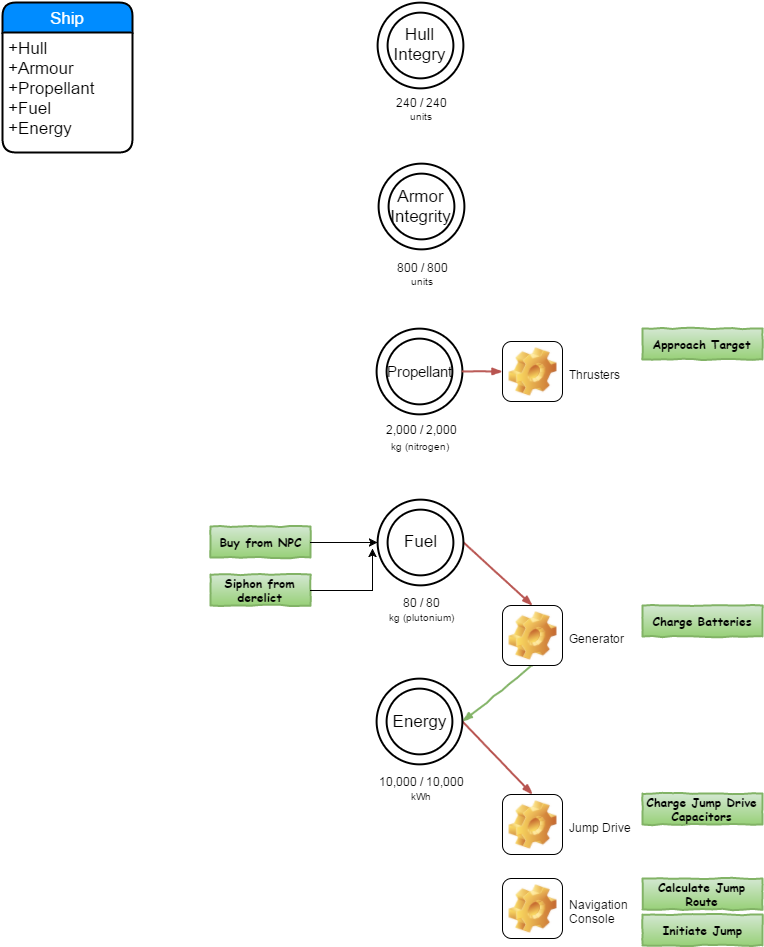

The diagram above was exported from draw.io. Its source (the exported page's mxGraphModel, read from the mxfile embedded in the PNG):
<mxGraphModel dx="608" dy="1995" grid="1" gridSize="10" guides="1" tooltips="1" connect="1" arrows="1" fold="1" page="1" pageScale="1" pageWidth="826" pageHeight="1169" background="#ffffff" math="0" shadow="0">
  <root>
    <mxCell id="0" style=";html=1;" />
    <mxCell id="1" style=";html=1;" parent="0" />
    <mxCell id="1d09ea7baa03dc-59" value="Ship" style="swimlane;html=1;childLayout=stackLayout;horizontal=1;startSize=30;horizontalStack=0;fillColor=#008cff;fontColor=#FFFFFF;rounded=1;fontSize=17;fontStyle=0;strokeWidth=2;resizeParent=0;resizeLast=1;shadow=0;dashed=0;align=center;" vertex="1" parent="1">
      <mxGeometry x="1090" y="-336" width="130" height="150" as="geometry" />
    </mxCell>
    <mxCell id="1d09ea7baa03dc-60" value="+Hull&lt;br&gt;+Armour&lt;br&gt;+Propellant&lt;br&gt;&lt;div&gt;+Fuel&lt;div&gt;+Energy&lt;/div&gt;&lt;/div&gt;" style="whiteSpace=wrap;html=1;align=left;strokeColor=none;fillColor=none;spacingLeft=4;fontSize=17;verticalAlign=top;resizable=0;rotatable=0;part=1;" vertex="1" parent="1d09ea7baa03dc-59">
      <mxGeometry y="30" width="130" height="120" as="geometry" />
    </mxCell>
    <mxCell id="1d09ea7baa03dc-78" value="" style="rounded=0;comic=1;strokeWidth=2;endArrow=blockThin;html=1;fontFamily=Comic Sans MS;fontStyle=1;exitX=1;exitY=0.5;entryX=0.5;entryY=0;plain-red" edge="1" parent="1" source="1d09ea7baa03dc-67" target="1d09ea7baa03dc-76">
      <mxGeometry width="50" height="50" relative="1" as="geometry">
        <mxPoint x="1573" y="206" as="sourcePoint" />
        <mxPoint x="1623" y="156" as="targetPoint" />
      </mxGeometry>
    </mxCell>
    <mxCell id="1d09ea7baa03dc-79" value="" style="rounded=0;comic=1;strokeWidth=2;endArrow=blockThin;html=1;fontFamily=Comic Sans MS;fontStyle=1;exitX=0.5;exitY=1;entryX=1;entryY=0.5;plain-green" edge="1" parent="1" source="1d09ea7baa03dc-76" target="1d09ea7baa03dc-68">
      <mxGeometry x="1575" y="329" width="50" height="50" as="geometry">
        <mxPoint x="1575" y="329" as="sourcePoint" />
        <mxPoint x="1622" y="356" as="targetPoint" />
      </mxGeometry>
    </mxCell>
    <mxCell id="1d09ea7baa03dc-76" value="&lt;font style=&quot;font-size: 12px&quot;&gt;Generator&lt;/font&gt;" style="icon;html=1;image=img/clipart/Gear_128x128.png;fontSize=8;labelPosition=right;verticalLabelPosition=middle;align=left;verticalAlign=middle;spacingRight=6;spacingLeft=6;" vertex="1" parent="1">
      <mxGeometry x="1590" y="267" width="60" height="60" as="geometry" />
    </mxCell>
    <mxCell id="1d09ea7baa03dc-87" value="Buy from NPC" style="html=1;whiteSpace=wrap;comic=1;strokeWidth=2;fontFamily=Comic Sans MS;fontStyle=1;plain-green" vertex="1" parent="1">
      <mxGeometry x="1298" y="188" width="100" height="31" as="geometry" />
    </mxCell>
    <mxCell id="1d09ea7baa03dc-89" style="edgeStyle=orthogonalEdgeStyle;rounded=0;html=1;entryX=0;entryY=0.5;jettySize=auto;orthogonalLoop=1;fontSize=8;" edge="1" parent="1" source="1d09ea7baa03dc-87" target="1d09ea7baa03dc-67">
      <mxGeometry relative="1" as="geometry" />
    </mxCell>
    <mxCell id="1d09ea7baa03dc-90" value="Siphon from derelict" style="html=1;whiteSpace=wrap;comic=1;strokeWidth=2;fontFamily=Comic Sans MS;fontStyle=1;plain-green" vertex="1" parent="1">
      <mxGeometry x="1298" y="236" width="100" height="31" as="geometry" />
    </mxCell>
    <mxCell id="1d09ea7baa03dc-113" value="" style="group" vertex="1" connectable="0" parent="1">
      <mxGeometry x="1465" y="160.85714285714286" width="87" height="130.14285714285714" as="geometry" />
    </mxCell>
    <mxCell id="1d09ea7baa03dc-67" value="Fuel&lt;br&gt;" style="ellipse;shape=doubleEllipse;margin=10;strokeWidth=2;fontSize=17;whiteSpace=wrap;html=1;align=center;" vertex="1" parent="1d09ea7baa03dc-113">
      <mxGeometry x="0.23076923076928324" width="85.76923076923077" height="85.71428571428571" as="geometry" />
    </mxCell>
    <mxCell id="1d09ea7baa03dc-106" value="80 / 80" style="text;html=1;strokeColor=none;fillColor=none;spacingLeft=4;spacingRight=4;whiteSpace=wrap;overflow=hidden;rotatable=0;points=[[0,0.5],[1,0.5]];portConstraint=eastwest;labelBackgroundColor=none;fontSize=12;align=center;" vertex="1" parent="1d09ea7baa03dc-113">
      <mxGeometry x="8" y="90.14285714285714" width="70" height="26" as="geometry" />
    </mxCell>
    <mxCell id="1d09ea7baa03dc-111" value="&lt;font style=&quot;font-size: 10px&quot;&gt;kg (plutonium)&lt;/font&gt;" style="text;html=1;strokeColor=none;fillColor=none;spacingLeft=4;spacingRight=4;whiteSpace=wrap;overflow=hidden;rotatable=0;points=[[0,0.5],[1,0.5]];portConstraint=eastwest;labelBackgroundColor=none;fontSize=12;align=center;" vertex="1" parent="1d09ea7baa03dc-113">
      <mxGeometry y="104.14285714285714" width="87" height="26" as="geometry" />
    </mxCell>
    <mxCell id="1d09ea7baa03dc-116" value="Jump Drive" style="icon;html=1;image=img/clipart/Gear_128x128.png;labelBackgroundColor=none;fontSize=12;align=left;labelPosition=right;verticalLabelPosition=middle;verticalAlign=middle;spacingRight=6;spacingLeft=6;" vertex="1" parent="1">
      <mxGeometry x="1590" y="456" width="60" height="60" as="geometry" />
    </mxCell>
    <mxCell id="1d09ea7baa03dc-121" value="" style="rounded=0;comic=1;strokeWidth=2;endArrow=blockThin;html=1;fontFamily=Comic Sans MS;fontStyle=1;exitX=1;exitY=0.5;entryX=0.5;entryY=0;plain-red" edge="1" parent="1" source="1d09ea7baa03dc-68" target="1d09ea7baa03dc-116">
      <mxGeometry x="1585" y="339" width="50" height="50" as="geometry">
        <mxPoint x="1630" y="337" as="sourcePoint" />
        <mxPoint x="1561" y="393" as="targetPoint" />
      </mxGeometry>
    </mxCell>
    <mxCell id="1d09ea7baa03dc-122" value="" style="group" vertex="1" connectable="0" parent="1">
      <mxGeometry x="1450" y="340.2857142857142" width="116" height="129.71428571428578" as="geometry" />
    </mxCell>
    <mxCell id="1d09ea7baa03dc-68" value="Energy&lt;br&gt;" style="ellipse;shape=doubleEllipse;margin=10;strokeWidth=2;fontSize=17;whiteSpace=wrap;html=1;align=center;" vertex="1" parent="1d09ea7baa03dc-122">
      <mxGeometry x="14.230769230769283" width="85.76923076923077" height="85.71428571428571" as="geometry" />
    </mxCell>
    <mxCell id="1d09ea7baa03dc-114" value="10,000 / 10,000" style="text;html=1;strokeColor=none;fillColor=none;spacingLeft=4;spacingRight=4;whiteSpace=wrap;overflow=hidden;rotatable=0;points=[[0,0.5],[1,0.5]];portConstraint=eastwest;labelBackgroundColor=none;fontSize=12;align=center;" vertex="1" parent="1d09ea7baa03dc-122">
      <mxGeometry y="89.71428571428578" width="116" height="26" as="geometry" />
    </mxCell>
    <mxCell id="1d09ea7baa03dc-115" value="&lt;font style=&quot;font-size: 10px&quot;&gt;kWh&lt;/font&gt;" style="text;html=1;strokeColor=none;fillColor=none;spacingLeft=4;spacingRight=4;whiteSpace=wrap;overflow=hidden;rotatable=0;points=[[0,0.5],[1,0.5]];portConstraint=eastwest;labelBackgroundColor=none;fontSize=12;align=center;" vertex="1" parent="1d09ea7baa03dc-122">
      <mxGeometry x="14" y="103.71428571428578" width="87" height="26" as="geometry" />
    </mxCell>
    <mxCell id="1d09ea7baa03dc-123" value="Charge Batteries" style="html=1;whiteSpace=wrap;comic=1;strokeWidth=2;fontFamily=Comic Sans MS;fontStyle=1;plain-green" vertex="1" parent="1">
      <mxGeometry x="1730" y="267" width="120" height="31" as="geometry" />
    </mxCell>
    <mxCell id="1d09ea7baa03dc-124" value="Charge Jump Drive Capacitors" style="html=1;whiteSpace=wrap;comic=1;strokeWidth=2;fontFamily=Comic Sans MS;fontStyle=1;plain-green" vertex="1" parent="1">
      <mxGeometry x="1730" y="455" width="120" height="31" as="geometry" />
    </mxCell>
    <mxCell id="1d09ea7baa03dc-125" value="Navigation&lt;br&gt;Console" style="icon;html=1;image=img/clipart/Gear_128x128.png;labelBackgroundColor=none;fontSize=12;align=left;labelPosition=right;verticalLabelPosition=middle;verticalAlign=middle;spacingRight=6;spacingLeft=6;" vertex="1" parent="1">
      <mxGeometry x="1590" y="540" width="60" height="60" as="geometry" />
    </mxCell>
    <mxCell id="1d09ea7baa03dc-126" value="Calculate Jump Route" style="html=1;whiteSpace=wrap;comic=1;strokeWidth=2;fontFamily=Comic Sans MS;fontStyle=1;plain-green" vertex="1" parent="1">
      <mxGeometry x="1730" y="540" width="120" height="31" as="geometry" />
    </mxCell>
    <mxCell id="1d09ea7baa03dc-127" value="Initiate Jump" style="html=1;whiteSpace=wrap;comic=1;strokeWidth=2;fontFamily=Comic Sans MS;fontStyle=1;plain-green" vertex="1" parent="1">
      <mxGeometry x="1730" y="576" width="120" height="31" as="geometry" />
    </mxCell>
    <mxCell id="1d09ea7baa03dc-168" value="" style="group" vertex="1" connectable="0" parent="1">
      <mxGeometry x="1465" y="5.285714285714249" width="85.76923076923072" height="129.71428571428575" as="geometry" />
    </mxCell>
    <mxCell id="1d09ea7baa03dc-171" value="" style="group" vertex="1" connectable="0" parent="1">
      <mxGeometry x="1466" y="-174.71428571428578" width="85.76923076923072" height="129.71428571428575" as="geometry" />
    </mxCell>
    <mxCell id="1d09ea7baa03dc-162" value="" style="group" vertex="1" connectable="0" parent="1d09ea7baa03dc-171">
      <mxGeometry width="85.76923076923072" height="129.71428571428575" as="geometry" />
    </mxCell>
    <mxCell id="1d09ea7baa03dc-163" value="" style="group" vertex="1" connectable="0" parent="1d09ea7baa03dc-162">
      <mxGeometry width="85.76923076923072" height="129.71428571428575" as="geometry" />
    </mxCell>
    <mxCell id="1d09ea7baa03dc-164" value="Armor Integrity" style="ellipse;shape=doubleEllipse;margin=10;strokeWidth=2;fontSize=17;whiteSpace=wrap;html=1;align=center;" vertex="1" parent="1d09ea7baa03dc-163">
      <mxGeometry width="85.76923076923077" height="85.71428571428571" as="geometry" />
    </mxCell>
    <mxCell id="1d09ea7baa03dc-165" value="800 / 800" style="text;html=1;strokeColor=none;fillColor=none;spacingLeft=4;spacingRight=4;whiteSpace=wrap;overflow=hidden;rotatable=0;points=[[0,0.5],[1,0.5]];portConstraint=eastwest;labelBackgroundColor=none;fontSize=12;align=center;" vertex="1" parent="1d09ea7baa03dc-163">
      <mxGeometry x="8" y="90.71428571428575" width="70" height="26" as="geometry" />
    </mxCell>
    <mxCell id="1d09ea7baa03dc-166" value="&lt;font style=&quot;font-size: 10px&quot;&gt;units&lt;/font&gt;" style="text;html=1;strokeColor=none;fillColor=none;spacingLeft=4;spacingRight=4;whiteSpace=wrap;overflow=hidden;rotatable=0;points=[[0,0.5],[1,0.5]];portConstraint=eastwest;labelBackgroundColor=none;fontSize=12;align=center;" vertex="1" parent="1d09ea7baa03dc-163">
      <mxGeometry x="8" y="103.71428571428575" width="70" height="26" as="geometry" />
    </mxCell>
    <mxCell id="1d09ea7baa03dc-172" value="" style="group" vertex="1" connectable="0" parent="1">
      <mxGeometry x="1465" y="-336" width="85.76923076923072" height="126" as="geometry" />
    </mxCell>
    <mxCell id="1d09ea7baa03dc-155" value="" style="group" vertex="1" connectable="0" parent="1d09ea7baa03dc-172">
      <mxGeometry width="85.76923076923072" height="126" as="geometry" />
    </mxCell>
    <mxCell id="1d09ea7baa03dc-150" value="" style="group" vertex="1" connectable="0" parent="1d09ea7baa03dc-155">
      <mxGeometry width="85.76923076923072" height="126" as="geometry" />
    </mxCell>
    <mxCell id="1d09ea7baa03dc-151" value="" style="group" vertex="1" connectable="0" parent="1d09ea7baa03dc-150">
      <mxGeometry width="85.76923076923072" height="126" as="geometry" />
    </mxCell>
    <mxCell id="1d09ea7baa03dc-152" value="Hull Integry" style="ellipse;shape=doubleEllipse;margin=10;strokeWidth=2;fontSize=17;whiteSpace=wrap;html=1;align=center;" vertex="1" parent="1d09ea7baa03dc-151">
      <mxGeometry width="85.76923076923077" height="85.71428571428571" as="geometry" />
    </mxCell>
    <mxCell id="1d09ea7baa03dc-153" value="240 / 240" style="text;html=1;strokeColor=none;fillColor=none;spacingLeft=4;spacingRight=4;whiteSpace=wrap;overflow=hidden;rotatable=0;points=[[0,0.5],[1,0.5]];portConstraint=eastwest;labelBackgroundColor=none;fontSize=12;align=center;" vertex="1" parent="1d09ea7baa03dc-151">
      <mxGeometry x="8" y="87" width="70" height="26" as="geometry" />
    </mxCell>
    <mxCell id="1d09ea7baa03dc-154" value="&lt;font style=&quot;font-size: 10px&quot;&gt;units&lt;/font&gt;" style="text;html=1;strokeColor=none;fillColor=none;spacingLeft=4;spacingRight=4;whiteSpace=wrap;overflow=hidden;rotatable=0;points=[[0,0.5],[1,0.5]];portConstraint=eastwest;labelBackgroundColor=none;fontSize=12;align=center;" vertex="1" parent="1d09ea7baa03dc-151">
      <mxGeometry x="8" y="100" width="70" height="26" as="geometry" />
    </mxCell>
    <mxCell id="1d09ea7baa03dc-174" style="edgeStyle=orthogonalEdgeStyle;rounded=0;html=1;exitX=1;exitY=0.5;jettySize=auto;orthogonalLoop=1;fontSize=12;" edge="1" parent="1" source="1d09ea7baa03dc-90">
      <mxGeometry relative="1" as="geometry">
        <mxPoint x="1460" y="210" as="targetPoint" />
      </mxGeometry>
    </mxCell>
    <mxCell id="1d09ea7baa03dc-182" value="" style="group" vertex="1" connectable="0" parent="1">
      <mxGeometry x="1464" y="-9.71428571428578" width="89" height="129.71428571428575" as="geometry" />
    </mxCell>
    <mxCell id="1d09ea7baa03dc-179" value="&lt;font style=&quot;font-size: 15px&quot;&gt;Propellant&lt;/font&gt;" style="ellipse;shape=doubleEllipse;margin=10;strokeWidth=2;fontSize=17;whiteSpace=wrap;html=1;align=center;" vertex="1" parent="1d09ea7baa03dc-182">
      <mxGeometry width="85.76923076923077" height="85.71428571428571" as="geometry" />
    </mxCell>
    <mxCell id="1d09ea7baa03dc-180" value="2,000 / 2,000" style="text;html=1;strokeColor=none;fillColor=none;spacingLeft=4;spacingRight=4;whiteSpace=wrap;overflow=hidden;rotatable=0;points=[[0,0.5],[1,0.5]];portConstraint=eastwest;labelBackgroundColor=none;fontSize=12;align=center;" vertex="1" parent="1d09ea7baa03dc-182">
      <mxGeometry y="88" width="89" height="33" as="geometry" />
    </mxCell>
    <mxCell id="1d09ea7baa03dc-181" value="&lt;font style=&quot;font-size: 10px&quot;&gt;kg (nitrogen)&lt;/font&gt;" style="text;html=1;strokeColor=none;fillColor=none;spacingLeft=4;spacingRight=4;whiteSpace=wrap;overflow=hidden;rotatable=0;points=[[0,0.5],[1,0.5]];portConstraint=eastwest;labelBackgroundColor=none;fontSize=12;align=center;" vertex="1" parent="1d09ea7baa03dc-182">
      <mxGeometry x="9" y="103.71428571428575" width="70" height="26" as="geometry" />
    </mxCell>
    <mxCell id="1d09ea7baa03dc-183" value="&lt;font style=&quot;font-size: 12px&quot;&gt;Thrusters&lt;/font&gt;" style="icon;html=1;image=img/clipart/Gear_128x128.png;fontSize=8;labelPosition=right;verticalLabelPosition=middle;align=left;verticalAlign=middle;spacingRight=6;spacingLeft=6;" vertex="1" parent="1">
      <mxGeometry x="1590" y="3" width="60" height="60" as="geometry" />
    </mxCell>
    <mxCell id="1d09ea7baa03dc-184" value="Approach Target" style="html=1;whiteSpace=wrap;comic=1;strokeWidth=2;fontFamily=Comic Sans MS;fontStyle=1;plain-green" vertex="1" parent="1">
      <mxGeometry x="1730" y="-10" width="120" height="31" as="geometry" />
    </mxCell>
    <mxCell id="1d09ea7baa03dc-186" value="" style="rounded=0;comic=1;strokeWidth=2;endArrow=blockThin;html=1;fontFamily=Comic Sans MS;fontStyle=1;exitX=1;exitY=0.5;entryX=0;entryY=0.5;plain-red" edge="1" parent="1" source="1d09ea7baa03dc-179" target="1d09ea7baa03dc-183">
      <mxGeometry x="1590" y="107" width="50" height="50" as="geometry">
        <mxPoint x="1590" y="107" as="sourcePoint" />
        <mxPoint x="1659" y="170" as="targetPoint" />
      </mxGeometry>
    </mxCell>
  </root>
</mxGraphModel>